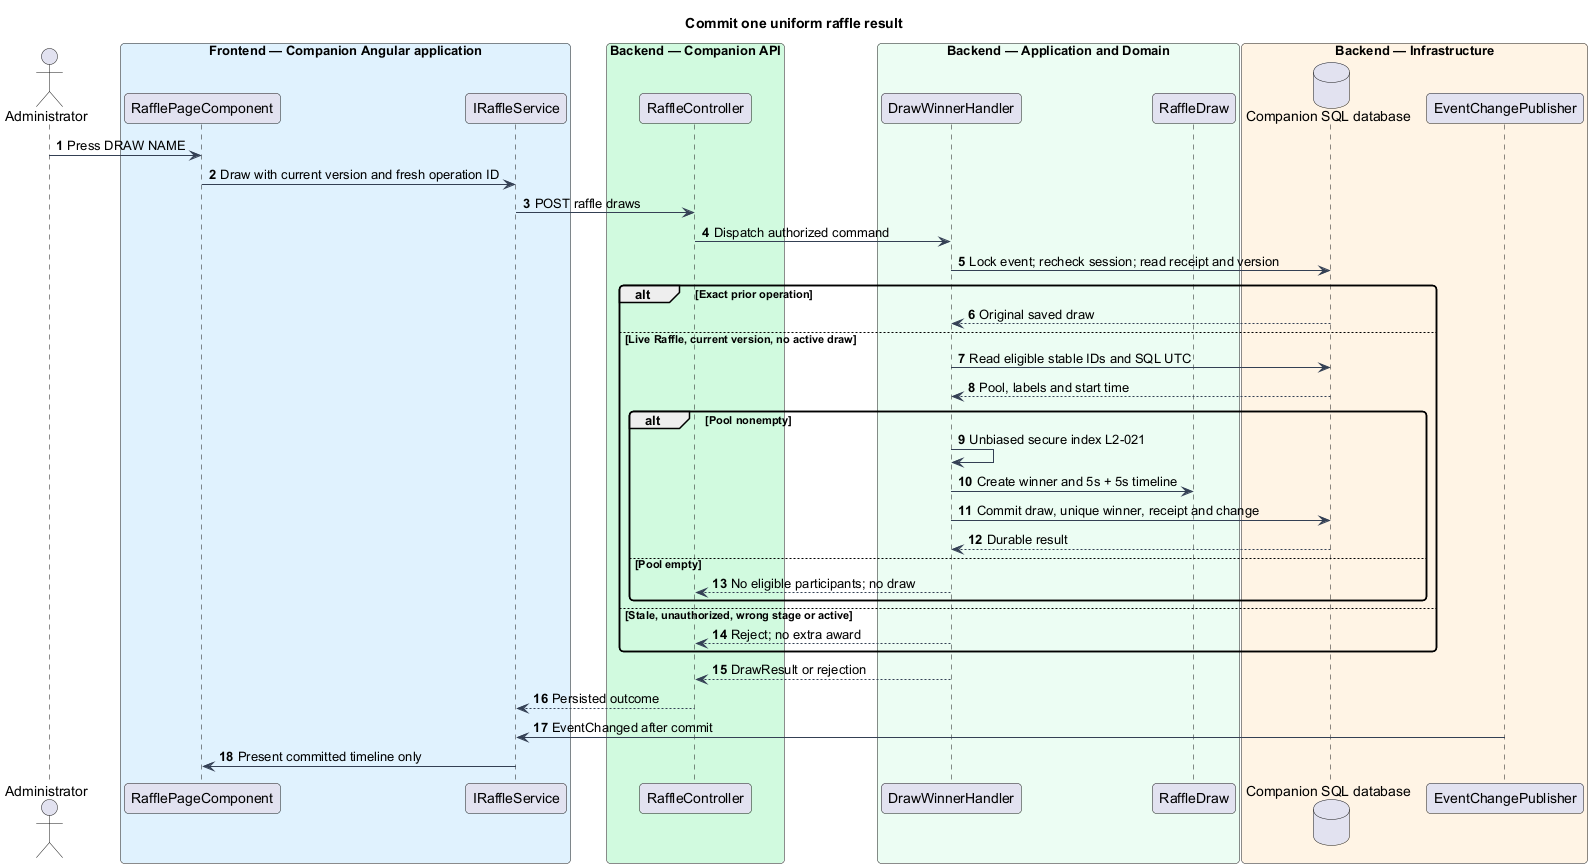

The diagram above was rendered by PlantUML. Its source (embedded in the PNG):
@startuml
skinparam backgroundColor #FFFFFF
skinparam shadowing false
skinparam defaultFontName Arial
skinparam ArrowColor #344054
skinparam roundcorner 8
autonumber
title Commit one uniform raffle result
actor "Administrator" as actor
box "Frontend — Companion Angular application" #E0F2FE
participant "RafflePageComponent" as page
participant "IRaffleService" as client
end box
box "Backend — Companion API" #D1FADF
participant "RaffleController" as controller
end box
box "Backend — Application and Domain" #ECFDF3
participant "DrawWinnerHandler" as handler
participant "RaffleDraw" as entity
end box
box "Backend — Infrastructure" #FFF4E5
database "Companion SQL database" as db
participant "EventChangePublisher" as push
end box
actor -> page : Press DRAW NAME
page -> client : Draw with current version and fresh operation ID
client -> controller : POST raffle draws
controller -> handler : Dispatch authorized command
handler -> db : Lock event; recheck session; read receipt and version
alt Exact prior operation
 db --> handler : Original saved draw
else Live Raffle, current version, no active draw
 handler -> db : Read eligible stable IDs and SQL UTC
 db --> handler : Pool, labels and start time
 alt Pool nonempty
  handler -> handler : Unbiased secure index L2-021
  handler -> entity : Create winner and 5s + 5s timeline
  handler -> db : Commit draw, unique winner, receipt and change
  db --> handler : Durable result
 else Pool empty
  handler --> controller : No eligible participants; no draw
 end
else Stale, unauthorized, wrong stage or active
 handler --> controller : Reject; no extra award
end
handler --> controller : DrawResult or rejection
controller --> client : Persisted outcome
push -> client : EventChanged after commit
client -> page : Present committed timeline only
@enduml